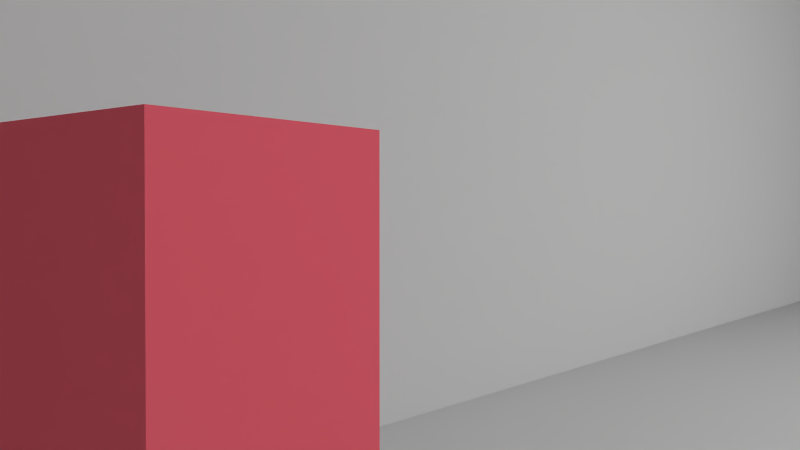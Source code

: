 # Source: Scene_1_Shot_2.blend  (saved by Blender 2.76.0; exported with 4.5.12 LTS)
import bpy
from mathutils import Matrix  # noqa: F401  (used for matrix-valued properties, if any)

bpy.ops.wm.read_factory_settings(use_empty=True)
scene = bpy.context.scene
scene.name = 'Scene'

# ---- collections
col_collection_1 = bpy.data.collections.new('Collection 1'); scene.collection.children.link(col_collection_1)

# ---- materials (node trees are filled in below, after node groups)
mat_material = bpy.data.materials.new('Material')
mat_material.alpha_threshold = 0.0
mat_material.roughness = 0.5
mat_material_005 = bpy.data.materials.new('Material.005')
mat_material_005.alpha_threshold = 0.0
mat_material_005.roughness = 0.5
mat_material_006 = bpy.data.materials.new('Material.006')
mat_material_006.alpha_threshold = 0.0
mat_material_006.roughness = 0.5
mat_material_004 = bpy.data.materials.new('Material.004')
mat_material_004.alpha_threshold = 0.0
mat_material_004.roughness = 0.5
mat_material_002 = bpy.data.materials.new('Material.002')
mat_material_002.alpha_threshold = 0.0
mat_material_002.roughness = 0.5

# ---- material node trees
mat_material.use_nodes = True; mat_material.node_tree.nodes.clear()
_N = mat_material.node_tree.nodes; _L = mat_material.node_tree.links
n0 = _N.new('ShaderNodeOutputMaterial'); n0.name = 'Material Output'; n0.location = (300, 300)
n1 = _N.new('ShaderNodeBsdfDiffuse'); n1.name = 'Diffuse BSDF'; n1.location = (10, 300)
n1.inputs[0].default_value = (0.8, 0.1214, 0.1635, 1.0)
_L.new(n1.outputs[0], n0.inputs[0])
n0.is_active_output = True
mat_material_005.use_nodes = True; mat_material_005.node_tree.nodes.clear()
_N = mat_material_005.node_tree.nodes; _L = mat_material_005.node_tree.links
n0 = _N.new('ShaderNodeOutputMaterial'); n0.name = 'Material Output'; n0.location = (300, 300)
n1 = _N.new('ShaderNodeBsdfDiffuse'); n1.name = 'Diffuse BSDF'; n1.location = (10, 300)
n1.inputs[1].default_value = 1.0
_L.new(n1.outputs[0], n0.inputs[0])
n0.is_active_output = True
mat_material_006.use_nodes = True; mat_material_006.node_tree.nodes.clear()
_N = mat_material_006.node_tree.nodes; _L = mat_material_006.node_tree.links
n0 = _N.new('ShaderNodeOutputMaterial'); n0.name = 'Material Output'; n0.location = (300, 300)
n1 = _N.new('ShaderNodeBsdfDiffuse'); n1.name = 'Diffuse BSDF'; n1.location = (10, 300)
n1.inputs[1].default_value = 1.0
_L.new(n1.outputs[0], n0.inputs[0])
n0.is_active_output = True
mat_material_004.use_nodes = True; mat_material_004.node_tree.nodes.clear()
_N = mat_material_004.node_tree.nodes; _L = mat_material_004.node_tree.links
n0 = _N.new('ShaderNodeOutputMaterial'); n0.name = 'Material Output'; n0.location = (300, 300)
n1 = _N.new('ShaderNodeBsdfDiffuse'); n1.name = 'Diffuse BSDF'; n1.location = (10, 300)
n1.inputs[1].default_value = 1.0
_L.new(n1.outputs[0], n0.inputs[0])
n0.is_active_output = True
mat_material_002.use_nodes = True; mat_material_002.node_tree.nodes.clear()
_N = mat_material_002.node_tree.nodes; _L = mat_material_002.node_tree.links
n0 = _N.new('ShaderNodeOutputMaterial'); n0.name = 'Material Output'; n0.location = (300, 300)
n1 = _N.new('ShaderNodeEmission'); n1.name = 'Emission'; n1.location = (10, 300)
n1.inputs[0].default_value = (0.8, 0.8, 0.8, 1.0)
n1.inputs[1].default_value = 100.0
_L.new(n1.outputs[0], n0.inputs[0])
n0.is_active_output = True

# ---- world
world_world = bpy.data.worlds.new('World'); scene.world = world_world
world_world.color = (0.05088, 0.05088, 0.05088)
world_world.use_sun_shadow = False
world_world.sun_shadow_jitter_overblur = 0.0
world_world.cycles.sampling_method = 'MANUAL'
world_world.cycles.sample_map_resolution = 256

# ---- cameras
cam_camera = bpy.data.cameras.new('Camera')
cam_camera.clip_end = 100.0
cam_camera.lens = 35.0
cam_camera.sensor_width = 32.0
cam_camera.sensor_height = 18.0
cam_camera.ortho_scale = 7.314
cam_camera.dof.focus_distance = 0.0

# ---- meshes
me_plane_008 = bpy.data.meshes.new('Plane.008')
me_plane_008.from_pydata([(-1.0, -1.0, 0.0), (1.0, -1.0, 0.0), (-1.0, 1.0, 0.0), (1.0, 1.0, 0.0), (-1.0, -1.0, 3.449), (1.0, -1.0, 3.449), (-1.0, 1.0, 3.449), (1.0, 1.0, 3.449), (-1.0, -1.0, 5.432), (1.0, -1.0, 5.432), (-1.0, 1.0, 5.432), (1.0, 1.0, 5.432)], [], [(0, 2, 3, 1), (7, 6, 10, 11), (2, 0, 4, 6), (3, 2, 6, 7), (0, 1, 5, 4), (1, 3, 7, 5), (8, 9, 11, 10), (4, 5, 9, 8), (5, 7, 11, 9), (6, 4, 8, 10)])
me_plane_008.materials.append(mat_material)
me_plane_008.use_remesh_preserve_volume = False
me_plane_008.use_remesh_preserve_attributes = False
me_plane_008.use_mirror_vertex_groups = False
me_plane_008.update()
me_plane_007 = bpy.data.meshes.new('Plane.007')
me_plane_007.from_pydata([(-1.0, -1.0, 0.0), (1.0, -1.0, 0.0), (-1.0, 1.0, 0.0), (1.0, 1.0, 0.0)], [], [(0, 1, 3, 2)])
me_plane_007.materials.append(mat_material_005)
me_plane_007.use_remesh_preserve_volume = False
me_plane_007.use_remesh_preserve_attributes = False
me_plane_007.use_mirror_vertex_groups = False
me_plane_007.update()
me_plane_006 = bpy.data.meshes.new('Plane.006')
me_plane_006.from_pydata([(-1.0, -1.0, 0.0), (1.0, -1.0, 0.0), (-1.0, 1.0, 0.0), (1.0, 1.0, 0.0)], [], [(0, 1, 3, 2)])
me_plane_006.materials.append(mat_material_006)
me_plane_006.use_remesh_preserve_volume = False
me_plane_006.use_remesh_preserve_attributes = False
me_plane_006.use_mirror_vertex_groups = False
me_plane_006.update()
me_plane_005 = bpy.data.meshes.new('Plane.005')
me_plane_005.from_pydata([(-1.0, -1.0, 0.0), (1.0, -1.0, 0.0), (-1.0, 1.0, 0.0), (1.0, 1.0, 0.0)], [], [(0, 1, 3, 2)])
me_plane_005.materials.append(mat_material_004)
me_plane_005.use_remesh_preserve_volume = False
me_plane_005.use_remesh_preserve_attributes = False
me_plane_005.use_mirror_vertex_groups = False
me_plane_005.update()
me_plane_004 = bpy.data.meshes.new('Plane.004')
me_plane_004.from_pydata([(-1.0, -1.0, 0.0), (1.0, -1.0, 0.0), (-1.0, 1.0, 0.0), (1.0, 1.0, 0.0)], [], [(0, 1, 3, 2)])
me_plane_004.materials.append(mat_material_002)
me_plane_004.use_remesh_preserve_volume = False
me_plane_004.use_remesh_preserve_attributes = False
me_plane_004.use_mirror_vertex_groups = False
me_plane_004.update()
me_plane_002 = bpy.data.meshes.new('Plane.002')
me_plane_002.from_pydata([(-1.0, -1.0, 0.0), (1.0, -1.0, 0.0), (-1.0, 1.0, 0.0), (1.0, 1.0, 0.0)], [], [(0, 1, 3, 2)])
me_plane_002.materials.append(mat_material_005)
me_plane_002.use_remesh_preserve_volume = False
me_plane_002.use_remesh_preserve_attributes = False
me_plane_002.use_mirror_vertex_groups = False
me_plane_002.update()
me_plane = bpy.data.meshes.new('Plane')
me_plane.from_pydata([(-1.0, -1.0, 0.0), (1.0, -1.0, 0.0), (-1.0, 1.0, 0.0), (1.0, 1.0, 0.0)], [], [(0, 1, 3, 2)])
me_plane.use_remesh_preserve_volume = False
me_plane.use_remesh_preserve_attributes = False
me_plane.use_mirror_vertex_groups = False
me_plane.update()

# ---- objects
ob_plane_001 = bpy.data.objects.new('Plane.001', me_plane_008)
ob_empty = bpy.data.objects.new('Empty', None)
ob_camera = bpy.data.objects.new('Camera', cam_camera)
ob_plane_007 = bpy.data.objects.new('Plane.007', me_plane_007)
ob_plane_006 = bpy.data.objects.new('Plane.006', me_plane_006)
ob_plane_005 = bpy.data.objects.new('Plane.005', me_plane_005)
ob_plane_004 = bpy.data.objects.new('Plane.004', me_plane_004)
ob_plane_002 = bpy.data.objects.new('Plane.002', me_plane_002)
ob_plane = bpy.data.objects.new('Plane', me_plane)

# ---- transforms, parenting, visibility, modifiers, constraints
ob_plane_001.location = (-24.1, -12.54, 0.0)
ob_plane_001.scale = (0.7393, 0.7393, 0.7393)
ob_plane_001.lineart.crease_threshold = 0.0
ob_empty.location = (-23.67, -11.24, 3.496)
ob_empty.scale = (6.711, 6.711, 6.711)
ob_empty.empty_image_offset = (0.0, 0.0)
ob_empty.lineart.crease_threshold = 0.0
ob_camera.location = (-20.33, -15.4, 3.585)
ob_camera.scale = (3.228, 3.228, 3.228)
ob_camera.lock_rotations_4d = False
ob_camera.empty_display_type = 'ARROWS'
ob_camera.color = (0.0, 0.0, 0.0, 0.0)
ob_camera.display_type = 'WIRE'
ob_camera.lineart.crease_threshold = 0.0
_c = ob_camera.constraints.new('TRACK_TO'); _c.name = 'Track To'
_c.target = ob_empty
ob_plane_007.location = (29.63, 0.0, 5.834)
ob_plane_007.rotation_euler = (0.0, 1.571, 0.0)
ob_plane_007.scale = (13.17, 23.05, 3.292)
ob_plane_007.lineart.crease_threshold = 0.0
ob_plane_006.location = (0.0, 23.05, 5.834)
ob_plane_006.rotation_euler = (1.571, 1.571, 0.0)
ob_plane_006.scale = (13.17, 29.63, 3.292)
ob_plane_006.lineart.crease_threshold = 0.0
ob_plane_005.location = (0.0, -23.05, 5.834)
ob_plane_005.rotation_euler = (1.571, 1.571, 0.0)
ob_plane_005.scale = (13.17, 29.63, 3.292)
ob_plane_005.lineart.crease_threshold = 0.0
ob_plane_004.location = (0.0, 0.0, 20.0)
ob_plane_004.scale = (-2.546, -2.546, -2.546)
ob_plane_004.lineart.crease_threshold = 0.0
ob_plane_002.location = (-29.63, 0.0, 5.834)
ob_plane_002.rotation_euler = (0.0, 1.571, 0.0)
ob_plane_002.scale = (13.17, 23.05, 3.292)
ob_plane_002.lineart.crease_threshold = 0.0
ob_plane.location = (0.0, 0.0, 0.0)
ob_plane.scale = (29.63, 23.05, 23.05)
ob_plane.lineart.crease_threshold = 0.0

# ---- collection membership
col_collection_1.objects.link(ob_plane_001)
col_collection_1.objects.link(ob_empty)
col_collection_1.objects.link(ob_camera)
col_collection_1.objects.link(ob_plane_007)
col_collection_1.objects.link(ob_plane_006)
col_collection_1.objects.link(ob_plane_005)
col_collection_1.objects.link(ob_plane_004)
col_collection_1.objects.link(ob_plane_002)
col_collection_1.objects.link(ob_plane)

# ---- scene / render settings (as saved in the file)
scene.camera = ob_camera
scene.frame_start = 1; scene.frame_end = 150; scene.frame_set(153)
scene.render.engine = 'CYCLES'
scene.render.image_settings.color_mode = 'RGB'
scene.render.fps = 30
scene.render.dither_intensity = 0.0
scene.cycles.use_denoising = False
scene.cycles.samples = 40
scene.cycles.sampling_pattern = 'TABULATED_SOBOL'
scene.cycles.light_sampling_threshold = 0.0
scene.cycles.use_adaptive_sampling = False
scene.cycles.use_light_tree = False
scene.cycles.blur_glossy = 0.0
scene.cycles.pixel_filter_type = 'GAUSSIAN'
scene.cycles.sample_clamp_indirect = 0.0
scene.view_settings.view_transform = 'Standard'
bpy.context.view_layer.update()
